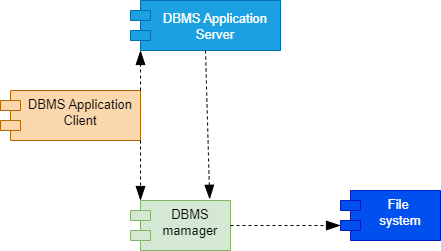

The diagram above was exported from draw.io. Its source (the exported page's mxGraphModel, read from the mxfile embedded in the PNG):
<mxGraphModel dx="698" dy="370" grid="1" gridSize="10" guides="1" tooltips="1" connect="1" arrows="1" fold="1" page="1" pageScale="1" pageWidth="827" pageHeight="1169" math="0" shadow="0">
  <root>
    <mxCell id="0" />
    <mxCell id="1" parent="0" />
    <mxCell id="PHBT438QIInW0hPz6AHb-1" value="DBMS Application&#10;Client" style="shape=module;align=left;spacingLeft=20;align=center;verticalAlign=top;strokeColor=#b46504;fontFamily=Helvetica;fontSize=13;fillColor=#fad7ac;" parent="1" vertex="1">
      <mxGeometry x="80" y="390" width="140" height="50" as="geometry" />
    </mxCell>
    <mxCell id="PHBT438QIInW0hPz6AHb-2" value="DBMS Application&#10;Server" style="shape=module;align=center;spacingLeft=20;align=center;verticalAlign=middle;strokeColor=#006EAF;fontFamily=Helvetica;fontSize=13;fontColor=#ffffff;fillColor=#1ba1e2;" parent="1" vertex="1">
      <mxGeometry x="210" y="300" width="150" height="50" as="geometry" />
    </mxCell>
    <mxCell id="PHBT438QIInW0hPz6AHb-3" value="DBMS&#10;mamager" style="shape=module;align=left;spacingLeft=20;align=center;verticalAlign=top;strokeColor=#82b366;fontFamily=Helvetica;fontSize=13;fillColor=#d5e8d4;" parent="1" vertex="1">
      <mxGeometry x="210" y="500" width="100" height="50" as="geometry" />
    </mxCell>
    <mxCell id="PHBT438QIInW0hPz6AHb-5" value="File &#10;system&#10;" style="shape=module;align=left;spacingLeft=20;align=center;verticalAlign=top;fontFamily=Helvetica;fontSize=13;fillColor=#0050ef;fontColor=#ffffff;strokeColor=#001DBC;" parent="1" vertex="1">
      <mxGeometry x="420" y="490" width="100" height="50" as="geometry" />
    </mxCell>
    <mxCell id="PHBT438QIInW0hPz6AHb-7" value="" style="endArrow=blockThin;dashed=1;endFill=1;endSize=12;html=1;rounded=0;fontFamily=Helvetica;fontSize=13;fontColor=rgb(0, 0, 0);exitX=0.5;exitY=1;exitDx=0;exitDy=0;entryX=0.792;entryY=-0.025;entryDx=0;entryDy=0;entryPerimeter=0;" parent="1" source="PHBT438QIInW0hPz6AHb-2" target="PHBT438QIInW0hPz6AHb-3" edge="1">
      <mxGeometry width="160" relative="1" as="geometry">
        <mxPoint x="350" y="400" as="sourcePoint" />
        <mxPoint x="510" y="400" as="targetPoint" />
      </mxGeometry>
    </mxCell>
    <mxCell id="PHBT438QIInW0hPz6AHb-8" value="" style="endArrow=blockThin;dashed=1;endFill=1;endSize=12;html=1;rounded=0;fontFamily=Helvetica;fontSize=13;fontColor=rgb(0, 0, 0);entryX=0;entryY=0;entryDx=10;entryDy=0;entryPerimeter=0;exitX=1;exitY=1;exitDx=0;exitDy=0;" parent="1" source="PHBT438QIInW0hPz6AHb-1" target="PHBT438QIInW0hPz6AHb-3" edge="1">
      <mxGeometry width="160" relative="1" as="geometry">
        <mxPoint x="220" y="440" as="sourcePoint" />
        <mxPoint x="490" y="340" as="targetPoint" />
        <Array as="points" />
      </mxGeometry>
    </mxCell>
    <mxCell id="PHBT438QIInW0hPz6AHb-9" value="" style="endArrow=blockThin;dashed=1;endFill=1;endSize=12;html=1;rounded=0;fontFamily=Helvetica;fontSize=13;fontColor=rgb(0, 0, 0);exitX=1;exitY=0.5;exitDx=0;exitDy=0;entryX=0;entryY=0;entryDx=0;entryDy=35;entryPerimeter=0;" parent="1" source="PHBT438QIInW0hPz6AHb-3" target="PHBT438QIInW0hPz6AHb-5" edge="1">
      <mxGeometry width="160" relative="1" as="geometry">
        <mxPoint x="330" y="340" as="sourcePoint" />
        <mxPoint x="490" y="340" as="targetPoint" />
        <Array as="points" />
      </mxGeometry>
    </mxCell>
    <mxCell id="hFke2xVpOfslB5OXpsRz-1" value="" style="endArrow=blockThin;dashed=1;endFill=1;endSize=12;html=1;rounded=0;fontFamily=Helvetica;fontSize=13;fontColor=rgb(0, 0, 0);exitX=1;exitY=0;exitDx=0;exitDy=0;entryX=0;entryY=1;entryDx=10;entryDy=0;entryPerimeter=0;" parent="1" source="PHBT438QIInW0hPz6AHb-1" target="PHBT438QIInW0hPz6AHb-2" edge="1">
      <mxGeometry width="160" relative="1" as="geometry">
        <mxPoint x="175" y="430" as="sourcePoint" />
        <mxPoint x="355" y="455" as="targetPoint" />
        <Array as="points" />
      </mxGeometry>
    </mxCell>
  </root>
</mxGraphModel>